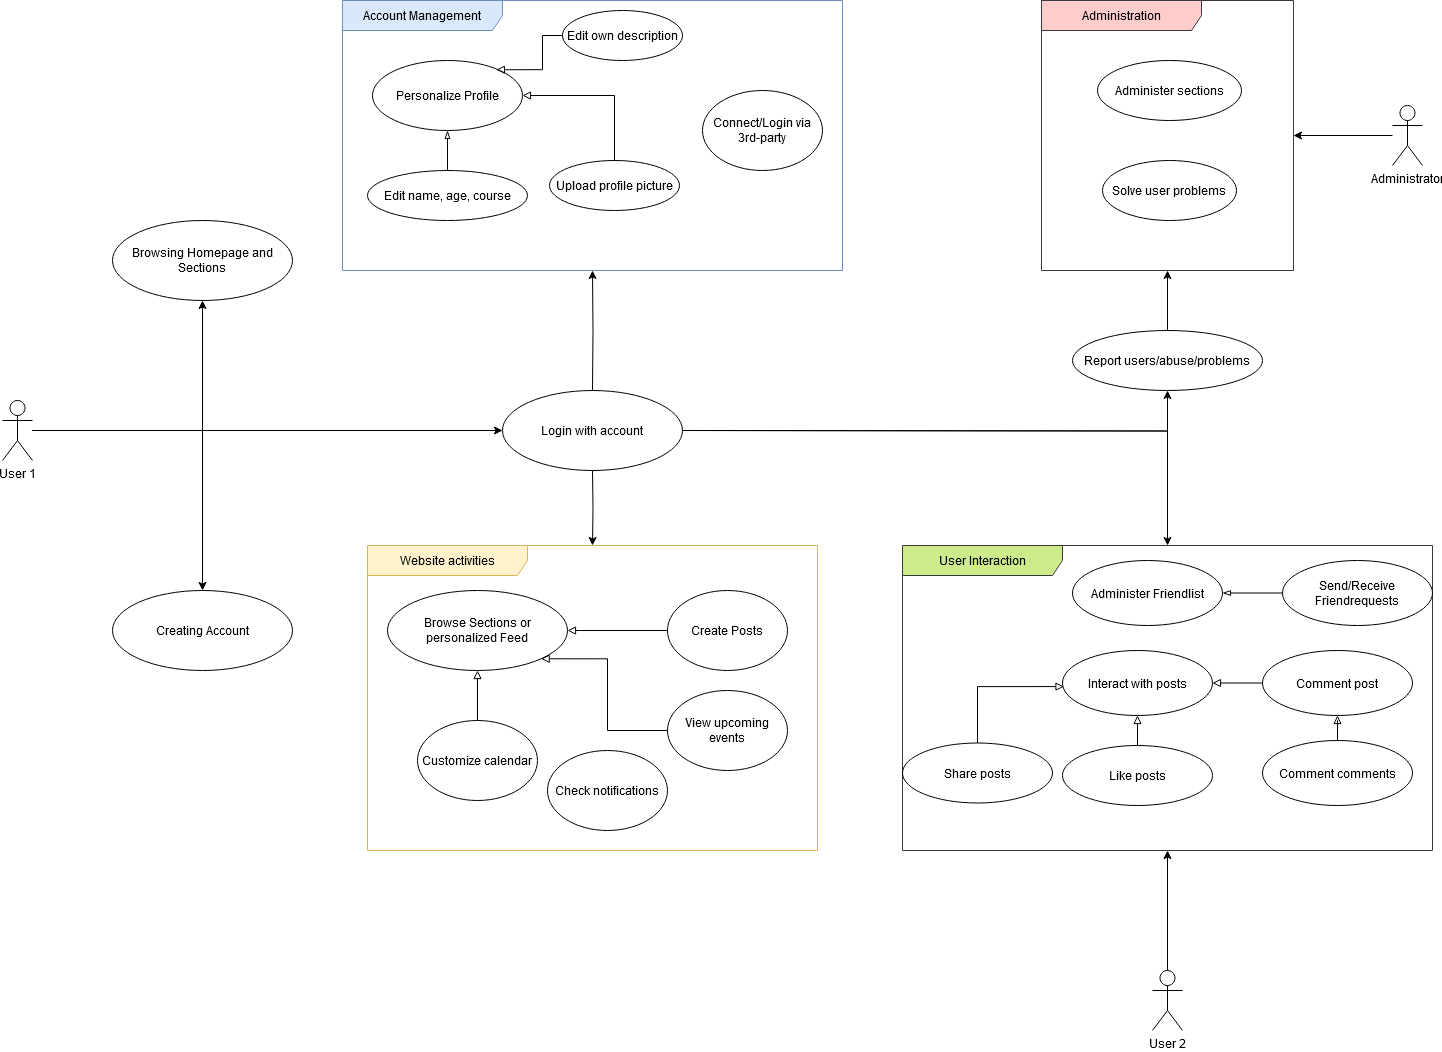

The diagram above was exported from draw.io. Its source (the exported page's mxGraphModel, read from the mxfile embedded in the PNG):
<mxGraphModel dx="1000" dy="505" grid="1" gridSize="10" guides="1" tooltips="1" connect="1" arrows="1" fold="1" page="1" pageScale="1" pageWidth="827" pageHeight="1169" background="none" math="0" shadow="0">
  <root>
    <mxCell id="0" />
    <mxCell id="1" parent="0" />
    <mxCell id="S4oMsLOUBPp5cabsK6kD-1" value="Account Management" style="shape=umlFrame;whiteSpace=wrap;html=1;pointerEvents=0;recursiveResize=0;container=1;collapsible=0;width=160;fillColor=#dae8fc;strokeColor=#6c8ebf;" parent="1" vertex="1">
      <mxGeometry x="410" y="40" width="500" height="270" as="geometry" />
    </mxCell>
    <mxCell id="S4oMsLOUBPp5cabsK6kD-24" value="Upload profile picture" style="ellipse;whiteSpace=wrap;html=1;" parent="S4oMsLOUBPp5cabsK6kD-1" vertex="1">
      <mxGeometry x="207" y="160" width="130" height="50" as="geometry" />
    </mxCell>
    <mxCell id="S4oMsLOUBPp5cabsK6kD-21" value="Edit own description" style="ellipse;whiteSpace=wrap;html=1;" parent="S4oMsLOUBPp5cabsK6kD-1" vertex="1">
      <mxGeometry x="220" y="10" width="120" height="50" as="geometry" />
    </mxCell>
    <mxCell id="S4oMsLOUBPp5cabsK6kD-27" value="Edit name, age, course" style="ellipse;whiteSpace=wrap;html=1;" parent="S4oMsLOUBPp5cabsK6kD-1" vertex="1">
      <mxGeometry x="25" y="170" width="160" height="50" as="geometry" />
    </mxCell>
    <mxCell id="S4oMsLOUBPp5cabsK6kD-22" value="Personalize Profile" style="ellipse;whiteSpace=wrap;html=1;" parent="S4oMsLOUBPp5cabsK6kD-1" vertex="1">
      <mxGeometry x="30" y="60" width="150" height="70" as="geometry" />
    </mxCell>
    <mxCell id="S4oMsLOUBPp5cabsK6kD-23" style="edgeStyle=orthogonalEdgeStyle;rounded=0;orthogonalLoop=1;jettySize=auto;html=1;exitX=0;exitY=0.5;exitDx=0;exitDy=0;entryX=0.826;entryY=0.132;entryDx=0;entryDy=0;entryPerimeter=0;endArrow=block;endFill=0;" parent="S4oMsLOUBPp5cabsK6kD-1" source="S4oMsLOUBPp5cabsK6kD-21" target="S4oMsLOUBPp5cabsK6kD-22" edge="1">
      <mxGeometry relative="1" as="geometry" />
    </mxCell>
    <mxCell id="S4oMsLOUBPp5cabsK6kD-25" style="edgeStyle=orthogonalEdgeStyle;rounded=0;orthogonalLoop=1;jettySize=auto;html=1;exitX=0.5;exitY=0;exitDx=0;exitDy=0;entryX=1;entryY=0.5;entryDx=0;entryDy=0;endArrow=block;endFill=0;" parent="S4oMsLOUBPp5cabsK6kD-1" source="S4oMsLOUBPp5cabsK6kD-24" target="S4oMsLOUBPp5cabsK6kD-22" edge="1">
      <mxGeometry relative="1" as="geometry" />
    </mxCell>
    <mxCell id="S4oMsLOUBPp5cabsK6kD-29" style="edgeStyle=orthogonalEdgeStyle;rounded=0;orthogonalLoop=1;jettySize=auto;html=1;exitX=0.5;exitY=0;exitDx=0;exitDy=0;entryX=0.5;entryY=1;entryDx=0;entryDy=0;endArrow=blockThin;endFill=0;" parent="S4oMsLOUBPp5cabsK6kD-1" source="S4oMsLOUBPp5cabsK6kD-27" target="S4oMsLOUBPp5cabsK6kD-22" edge="1">
      <mxGeometry relative="1" as="geometry" />
    </mxCell>
    <mxCell id="S4oMsLOUBPp5cabsK6kD-32" value="Connect/Login via 3rd-party" style="ellipse;whiteSpace=wrap;html=1;" parent="S4oMsLOUBPp5cabsK6kD-1" vertex="1">
      <mxGeometry x="360" y="90" width="120" height="80" as="geometry" />
    </mxCell>
    <mxCell id="S4oMsLOUBPp5cabsK6kD-2" value="User Interaction" style="shape=umlFrame;whiteSpace=wrap;html=1;pointerEvents=0;recursiveResize=0;container=1;collapsible=0;width=160;fillColor=#cdeb8b;strokeColor=#36393d;" parent="1" vertex="1">
      <mxGeometry x="970" y="585" width="530" height="305" as="geometry" />
    </mxCell>
    <mxCell id="S4oMsLOUBPp5cabsK6kD-42" value="Administer Friendlist" style="ellipse;whiteSpace=wrap;html=1;" parent="S4oMsLOUBPp5cabsK6kD-2" vertex="1">
      <mxGeometry x="170" y="15" width="150" height="65" as="geometry" />
    </mxCell>
    <mxCell id="S4oMsLOUBPp5cabsK6kD-44" value="" style="edgeStyle=orthogonalEdgeStyle;rounded=0;orthogonalLoop=1;jettySize=auto;html=1;endArrow=blockThin;endFill=0;" parent="S4oMsLOUBPp5cabsK6kD-2" source="S4oMsLOUBPp5cabsK6kD-43" target="S4oMsLOUBPp5cabsK6kD-42" edge="1">
      <mxGeometry relative="1" as="geometry" />
    </mxCell>
    <mxCell id="S4oMsLOUBPp5cabsK6kD-43" value="Send/Receive Friendrequests" style="ellipse;whiteSpace=wrap;html=1;" parent="S4oMsLOUBPp5cabsK6kD-2" vertex="1">
      <mxGeometry x="380" y="15" width="150" height="65" as="geometry" />
    </mxCell>
    <mxCell id="S4oMsLOUBPp5cabsK6kD-47" value="Interact with posts" style="ellipse;whiteSpace=wrap;html=1;" parent="S4oMsLOUBPp5cabsK6kD-2" vertex="1">
      <mxGeometry x="160" y="105" width="150" height="65" as="geometry" />
    </mxCell>
    <mxCell id="S4oMsLOUBPp5cabsK6kD-50" style="edgeStyle=orthogonalEdgeStyle;rounded=0;orthogonalLoop=1;jettySize=auto;html=1;entryX=1;entryY=0.5;entryDx=0;entryDy=0;endArrow=block;endFill=0;" parent="S4oMsLOUBPp5cabsK6kD-2" source="S4oMsLOUBPp5cabsK6kD-49" target="S4oMsLOUBPp5cabsK6kD-47" edge="1">
      <mxGeometry relative="1" as="geometry" />
    </mxCell>
    <mxCell id="S4oMsLOUBPp5cabsK6kD-49" value="Comment post" style="ellipse;whiteSpace=wrap;html=1;" parent="S4oMsLOUBPp5cabsK6kD-2" vertex="1">
      <mxGeometry x="360" y="105" width="150" height="65" as="geometry" />
    </mxCell>
    <mxCell id="S4oMsLOUBPp5cabsK6kD-52" style="edgeStyle=orthogonalEdgeStyle;rounded=0;orthogonalLoop=1;jettySize=auto;html=1;endArrow=block;endFill=0;" parent="S4oMsLOUBPp5cabsK6kD-2" source="S4oMsLOUBPp5cabsK6kD-51" target="S4oMsLOUBPp5cabsK6kD-49" edge="1">
      <mxGeometry relative="1" as="geometry" />
    </mxCell>
    <mxCell id="S4oMsLOUBPp5cabsK6kD-51" value="Comment comments" style="ellipse;whiteSpace=wrap;html=1;" parent="S4oMsLOUBPp5cabsK6kD-2" vertex="1">
      <mxGeometry x="360" y="195" width="150" height="65" as="geometry" />
    </mxCell>
    <mxCell id="S4oMsLOUBPp5cabsK6kD-55" style="edgeStyle=orthogonalEdgeStyle;rounded=0;orthogonalLoop=1;jettySize=auto;html=1;exitX=0.5;exitY=0;exitDx=0;exitDy=0;entryX=0.5;entryY=1;entryDx=0;entryDy=0;endArrow=block;endFill=0;" parent="S4oMsLOUBPp5cabsK6kD-2" source="S4oMsLOUBPp5cabsK6kD-54" target="S4oMsLOUBPp5cabsK6kD-47" edge="1">
      <mxGeometry relative="1" as="geometry" />
    </mxCell>
    <mxCell id="S4oMsLOUBPp5cabsK6kD-54" value="Like posts" style="ellipse;whiteSpace=wrap;html=1;" parent="S4oMsLOUBPp5cabsK6kD-2" vertex="1">
      <mxGeometry x="160" y="200" width="150" height="60" as="geometry" />
    </mxCell>
    <mxCell id="S4oMsLOUBPp5cabsK6kD-56" value="Share posts" style="ellipse;whiteSpace=wrap;html=1;" parent="S4oMsLOUBPp5cabsK6kD-2" vertex="1">
      <mxGeometry y="197.5" width="150" height="60" as="geometry" />
    </mxCell>
    <mxCell id="S4oMsLOUBPp5cabsK6kD-57" style="edgeStyle=orthogonalEdgeStyle;rounded=0;orthogonalLoop=1;jettySize=auto;html=1;exitX=0.5;exitY=0;exitDx=0;exitDy=0;entryX=0.01;entryY=0.555;entryDx=0;entryDy=0;entryPerimeter=0;endArrow=block;endFill=0;" parent="S4oMsLOUBPp5cabsK6kD-2" source="S4oMsLOUBPp5cabsK6kD-56" target="S4oMsLOUBPp5cabsK6kD-47" edge="1">
      <mxGeometry relative="1" as="geometry">
        <Array as="points">
          <mxPoint x="75" y="141" />
        </Array>
      </mxGeometry>
    </mxCell>
    <mxCell id="S4oMsLOUBPp5cabsK6kD-3" value="Administration" style="shape=umlFrame;whiteSpace=wrap;html=1;pointerEvents=0;recursiveResize=0;container=1;collapsible=0;width=160;fillColor=#ffcccc;strokeColor=#36393d;" parent="1" vertex="1">
      <mxGeometry x="1109" y="40" width="252" height="270" as="geometry" />
    </mxCell>
    <mxCell id="S4oMsLOUBPp5cabsK6kD-59" value="Administer sections" style="ellipse;whiteSpace=wrap;html=1;" parent="S4oMsLOUBPp5cabsK6kD-3" vertex="1">
      <mxGeometry x="56" y="60" width="144" height="60" as="geometry" />
    </mxCell>
    <mxCell id="S4oMsLOUBPp5cabsK6kD-61" value="Solve user problems" style="ellipse;whiteSpace=wrap;html=1;" parent="S4oMsLOUBPp5cabsK6kD-3" vertex="1">
      <mxGeometry x="61" y="160" width="134" height="60" as="geometry" />
    </mxCell>
    <mxCell id="S4oMsLOUBPp5cabsK6kD-8" value="Website activities" style="shape=umlFrame;whiteSpace=wrap;html=1;pointerEvents=0;recursiveResize=0;container=1;collapsible=0;width=160;fillColor=#fff2cc;strokeColor=#d6b656;" parent="1" vertex="1">
      <mxGeometry x="435" y="585" width="450" height="305" as="geometry" />
    </mxCell>
    <mxCell id="S4oMsLOUBPp5cabsK6kD-33" value="Browse Sections or personalized Feed" style="ellipse;whiteSpace=wrap;html=1;" parent="S4oMsLOUBPp5cabsK6kD-8" vertex="1">
      <mxGeometry x="20" y="45" width="180" height="80" as="geometry" />
    </mxCell>
    <mxCell id="S4oMsLOUBPp5cabsK6kD-35" style="edgeStyle=orthogonalEdgeStyle;rounded=0;orthogonalLoop=1;jettySize=auto;html=1;exitX=0;exitY=0.5;exitDx=0;exitDy=0;entryX=1;entryY=0.5;entryDx=0;entryDy=0;endArrow=block;endFill=0;" parent="S4oMsLOUBPp5cabsK6kD-8" source="S4oMsLOUBPp5cabsK6kD-34" target="S4oMsLOUBPp5cabsK6kD-33" edge="1">
      <mxGeometry relative="1" as="geometry" />
    </mxCell>
    <mxCell id="S4oMsLOUBPp5cabsK6kD-34" value="Create Posts" style="ellipse;whiteSpace=wrap;html=1;" parent="S4oMsLOUBPp5cabsK6kD-8" vertex="1">
      <mxGeometry x="300" y="45" width="120" height="80" as="geometry" />
    </mxCell>
    <mxCell id="S4oMsLOUBPp5cabsK6kD-37" style="edgeStyle=orthogonalEdgeStyle;rounded=0;orthogonalLoop=1;jettySize=auto;html=1;exitX=0.5;exitY=0;exitDx=0;exitDy=0;entryX=0.5;entryY=1;entryDx=0;entryDy=0;endArrow=block;endFill=0;" parent="S4oMsLOUBPp5cabsK6kD-8" source="S4oMsLOUBPp5cabsK6kD-36" target="S4oMsLOUBPp5cabsK6kD-33" edge="1">
      <mxGeometry relative="1" as="geometry" />
    </mxCell>
    <mxCell id="S4oMsLOUBPp5cabsK6kD-36" value="Customize calendar" style="ellipse;whiteSpace=wrap;html=1;" parent="S4oMsLOUBPp5cabsK6kD-8" vertex="1">
      <mxGeometry x="50" y="175" width="120" height="80" as="geometry" />
    </mxCell>
    <mxCell id="S4oMsLOUBPp5cabsK6kD-40" style="edgeStyle=orthogonalEdgeStyle;rounded=0;orthogonalLoop=1;jettySize=auto;html=1;exitX=0;exitY=0.5;exitDx=0;exitDy=0;entryX=1;entryY=1;entryDx=0;entryDy=0;endArrow=block;endFill=0;" parent="S4oMsLOUBPp5cabsK6kD-8" source="S4oMsLOUBPp5cabsK6kD-38" target="S4oMsLOUBPp5cabsK6kD-33" edge="1">
      <mxGeometry relative="1" as="geometry">
        <Array as="points">
          <mxPoint x="240" y="185" />
          <mxPoint x="240" y="113" />
        </Array>
      </mxGeometry>
    </mxCell>
    <mxCell id="S4oMsLOUBPp5cabsK6kD-38" value="View upcoming events" style="ellipse;whiteSpace=wrap;html=1;" parent="S4oMsLOUBPp5cabsK6kD-8" vertex="1">
      <mxGeometry x="300" y="145" width="120" height="80" as="geometry" />
    </mxCell>
    <mxCell id="S4oMsLOUBPp5cabsK6kD-53" value="Check notifications" style="ellipse;whiteSpace=wrap;html=1;" parent="S4oMsLOUBPp5cabsK6kD-8" vertex="1">
      <mxGeometry x="180" y="205" width="120" height="80" as="geometry" />
    </mxCell>
    <mxCell id="v4hhr6lszRxg1mivmCku-3" style="edgeStyle=orthogonalEdgeStyle;rounded=0;orthogonalLoop=1;jettySize=auto;html=1;entryX=0.5;entryY=0;entryDx=0;entryDy=0;" edge="1" parent="1" source="S4oMsLOUBPp5cabsK6kD-9" target="v4hhr6lszRxg1mivmCku-2">
      <mxGeometry relative="1" as="geometry" />
    </mxCell>
    <mxCell id="v4hhr6lszRxg1mivmCku-4" style="edgeStyle=orthogonalEdgeStyle;rounded=0;orthogonalLoop=1;jettySize=auto;html=1;entryX=0.5;entryY=1;entryDx=0;entryDy=0;" edge="1" parent="1" source="S4oMsLOUBPp5cabsK6kD-9" target="v4hhr6lszRxg1mivmCku-1">
      <mxGeometry relative="1" as="geometry" />
    </mxCell>
    <mxCell id="v4hhr6lszRxg1mivmCku-6" style="edgeStyle=orthogonalEdgeStyle;rounded=0;orthogonalLoop=1;jettySize=auto;html=1;" edge="1" parent="1" source="S4oMsLOUBPp5cabsK6kD-9" target="v4hhr6lszRxg1mivmCku-5">
      <mxGeometry relative="1" as="geometry" />
    </mxCell>
    <mxCell id="S4oMsLOUBPp5cabsK6kD-9" value="User 1" style="shape=umlActor;verticalLabelPosition=bottom;verticalAlign=top;html=1;" parent="1" vertex="1">
      <mxGeometry x="70" y="440" width="30" height="60" as="geometry" />
    </mxCell>
    <mxCell id="S4oMsLOUBPp5cabsK6kD-31" style="edgeStyle=orthogonalEdgeStyle;rounded=0;orthogonalLoop=1;jettySize=auto;html=1;exitX=0.5;exitY=0;exitDx=0;exitDy=0;" parent="1" target="S4oMsLOUBPp5cabsK6kD-1" edge="1">
      <mxGeometry relative="1" as="geometry">
        <mxPoint x="660" y="429.9999999999999" as="sourcePoint" />
      </mxGeometry>
    </mxCell>
    <mxCell id="S4oMsLOUBPp5cabsK6kD-48" style="edgeStyle=orthogonalEdgeStyle;rounded=0;orthogonalLoop=1;jettySize=auto;html=1;" parent="1" target="S4oMsLOUBPp5cabsK6kD-2" edge="1">
      <mxGeometry relative="1" as="geometry">
        <mxPoint x="750" y="470.0000000000001" as="sourcePoint" />
      </mxGeometry>
    </mxCell>
    <mxCell id="S4oMsLOUBPp5cabsK6kD-66" style="edgeStyle=orthogonalEdgeStyle;rounded=0;orthogonalLoop=1;jettySize=auto;html=1;entryX=0.5;entryY=1;entryDx=0;entryDy=0;" parent="1" target="S4oMsLOUBPp5cabsK6kD-60" edge="1">
      <mxGeometry relative="1" as="geometry">
        <mxPoint x="750" y="470.0000000000001" as="sourcePoint" />
      </mxGeometry>
    </mxCell>
    <mxCell id="S4oMsLOUBPp5cabsK6kD-41" style="edgeStyle=orthogonalEdgeStyle;rounded=0;orthogonalLoop=1;jettySize=auto;html=1;exitX=0.5;exitY=1;exitDx=0;exitDy=0;" parent="1" target="S4oMsLOUBPp5cabsK6kD-8" edge="1">
      <mxGeometry relative="1" as="geometry">
        <mxPoint x="660" y="580" as="targetPoint" />
        <mxPoint x="660" y="509.9999999999999" as="sourcePoint" />
      </mxGeometry>
    </mxCell>
    <mxCell id="ybUXJ-c9-Gi3P_x26xny-1" style="edgeStyle=orthogonalEdgeStyle;rounded=0;orthogonalLoop=1;jettySize=auto;html=1;" parent="1" source="S4oMsLOUBPp5cabsK6kD-45" target="S4oMsLOUBPp5cabsK6kD-2" edge="1">
      <mxGeometry relative="1" as="geometry" />
    </mxCell>
    <mxCell id="S4oMsLOUBPp5cabsK6kD-45" value="User 2" style="shape=umlActor;verticalLabelPosition=bottom;verticalAlign=top;html=1;" parent="1" vertex="1">
      <mxGeometry x="1220" y="1010" width="30" height="60" as="geometry" />
    </mxCell>
    <mxCell id="S4oMsLOUBPp5cabsK6kD-65" style="edgeStyle=orthogonalEdgeStyle;rounded=0;orthogonalLoop=1;jettySize=auto;html=1;" parent="1" source="S4oMsLOUBPp5cabsK6kD-62" target="S4oMsLOUBPp5cabsK6kD-3" edge="1">
      <mxGeometry relative="1" as="geometry" />
    </mxCell>
    <mxCell id="S4oMsLOUBPp5cabsK6kD-62" value="Administrator" style="shape=umlActor;verticalLabelPosition=bottom;verticalAlign=top;html=1;" parent="1" vertex="1">
      <mxGeometry x="1460" y="145" width="30" height="60" as="geometry" />
    </mxCell>
    <mxCell id="S4oMsLOUBPp5cabsK6kD-68" style="edgeStyle=orthogonalEdgeStyle;rounded=0;orthogonalLoop=1;jettySize=auto;html=1;exitX=0.5;exitY=0;exitDx=0;exitDy=0;" parent="1" source="S4oMsLOUBPp5cabsK6kD-60" target="S4oMsLOUBPp5cabsK6kD-3" edge="1">
      <mxGeometry relative="1" as="geometry" />
    </mxCell>
    <mxCell id="S4oMsLOUBPp5cabsK6kD-60" value="Report users/abuse/problems" style="ellipse;whiteSpace=wrap;html=1;" parent="1" vertex="1">
      <mxGeometry x="1140" y="370" width="190" height="60" as="geometry" />
    </mxCell>
    <mxCell id="v4hhr6lszRxg1mivmCku-1" value="Browsing Homepage and Sections" style="ellipse;whiteSpace=wrap;html=1;" vertex="1" parent="1">
      <mxGeometry x="180" y="260" width="180" height="80" as="geometry" />
    </mxCell>
    <mxCell id="v4hhr6lszRxg1mivmCku-2" value="Creating Account" style="ellipse;whiteSpace=wrap;html=1;" vertex="1" parent="1">
      <mxGeometry x="180" y="630" width="180" height="80" as="geometry" />
    </mxCell>
    <mxCell id="v4hhr6lszRxg1mivmCku-5" value="Login with account " style="ellipse;whiteSpace=wrap;html=1;" vertex="1" parent="1">
      <mxGeometry x="570" y="430" width="180" height="80" as="geometry" />
    </mxCell>
  </root>
</mxGraphModel>